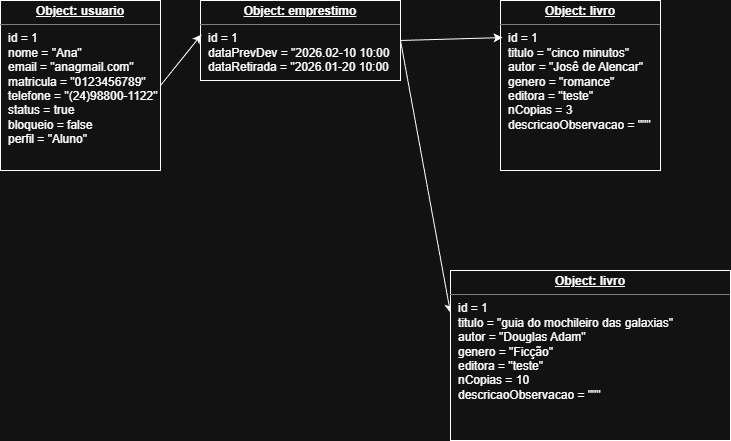

The diagram above was exported from draw.io. Its source (the exported page's mxGraphModel, read from the mxfile embedded in the PNG):
<mxGraphModel dx="1418" dy="786" grid="1" gridSize="10" guides="1" tooltips="1" connect="1" arrows="1" fold="1" page="1" pageScale="1" pageWidth="827" pageHeight="1169" math="0" shadow="0">
  <root>
    <mxCell id="0" />
    <mxCell id="1" parent="0" />
    <mxCell id="KGRxGkWXaVyIb5Dwy4l5-1" parent="1" style="verticalAlign=top;align=left;overflow=fill;html=1;whiteSpace=wrap;" value="&lt;p style=&quot;margin:0px;margin-top:4px;text-align:center;text-decoration:underline;&quot;&gt;&lt;b&gt;Object: usuario&lt;/b&gt;&lt;/p&gt;&lt;hr size=&quot;1&quot; style=&quot;border-style:solid;&quot;&gt;&lt;p style=&quot;margin:0px;margin-left:8px;&quot;&gt;id = 1&lt;br&gt;nome = &quot;Ana&quot;&lt;br&gt;email = &quot;anagmail.com&quot;&lt;br&gt;matricula = &quot;0123456789&quot;&lt;br&gt;telefone = &quot;(24)98800-1122&quot;&lt;br&gt;status = true&lt;br&gt;bloqueio = false&lt;br&gt;perfil = &quot;Aluno&quot;&lt;br&gt;&lt;/p&gt;" vertex="1">
      <mxGeometry height="170" width="160" as="geometry" />
    </mxCell>
    <mxCell id="KGRxGkWXaVyIb5Dwy4l5-8" edge="1" parent="1" source="KGRxGkWXaVyIb5Dwy4l5-2" style="rounded=0;orthogonalLoop=1;jettySize=auto;html=1;exitX=1;exitY=0.5;exitDx=0;exitDy=0;entryX=0;entryY=0.25;entryDx=0;entryDy=0;" target="KGRxGkWXaVyIb5Dwy4l5-5">
      <mxGeometry relative="1" as="geometry" />
    </mxCell>
    <mxCell id="KGRxGkWXaVyIb5Dwy4l5-2" parent="1" style="verticalAlign=top;align=left;overflow=fill;html=1;whiteSpace=wrap;" value="&lt;p style=&quot;margin:0px;margin-top:4px;text-align:center;text-decoration:underline;&quot;&gt;&lt;b&gt;Object: emprestimo&lt;/b&gt;&lt;/p&gt;&lt;hr size=&quot;1&quot; style=&quot;border-style:solid;&quot;&gt;&lt;p style=&quot;margin:0px;margin-left:8px;&quot;&gt;id = 1&lt;br&gt;dataPrevDev = &quot;2026.02-10 10:00&lt;br&gt;dataRetirada = &quot;2026.01-20 10:00&lt;/p&gt;" vertex="1">
      <mxGeometry height="80" width="200" x="200" as="geometry" />
    </mxCell>
    <mxCell id="KGRxGkWXaVyIb5Dwy4l5-3" parent="1" style="verticalAlign=top;align=left;overflow=fill;html=1;whiteSpace=wrap;" value="&lt;p style=&quot;margin:0px;margin-top:4px;text-align:center;text-decoration:underline;&quot;&gt;&lt;b&gt;Object: livro&lt;/b&gt;&lt;/p&gt;&lt;hr size=&quot;1&quot; style=&quot;border-style:solid;&quot;&gt;&lt;p style=&quot;margin:0px;margin-left:8px;&quot;&gt;id = 1&lt;br&gt;titulo = &quot;cinco minutos&quot;&lt;br&gt;autor = &quot;Josê de Alencar&quot;&lt;br&gt;genero = &quot;romance&quot;&lt;br&gt;editora = &quot;teste&quot;&lt;br&gt;nCopias = 3&lt;br&gt;descricaoObservacao = &quot;&quot;&quot;&lt;/p&gt;" vertex="1">
      <mxGeometry height="170" width="160" x="500" as="geometry" />
    </mxCell>
    <mxCell id="KGRxGkWXaVyIb5Dwy4l5-5" parent="1" style="verticalAlign=top;align=left;overflow=fill;html=1;whiteSpace=wrap;" value="&lt;p style=&quot;margin:0px;margin-top:4px;text-align:center;text-decoration:underline;&quot;&gt;&lt;b&gt;Object: livro&lt;/b&gt;&lt;/p&gt;&lt;hr size=&quot;1&quot; style=&quot;border-style:solid;&quot;&gt;&lt;p style=&quot;margin:0px;margin-left:8px;&quot;&gt;id = 1&lt;br&gt;titulo = &quot;guia do mochileiro das galaxias&quot;&lt;br&gt;autor = &quot;Douglas Adam&quot;&lt;br&gt;genero = &quot;Ficção&quot;&lt;br&gt;editora = &quot;teste&quot;&lt;br&gt;nCopias = 10&lt;br&gt;descricaoObservacao = &quot;&quot;&quot;&lt;/p&gt;" vertex="1">
      <mxGeometry height="170" width="280" x="450" y="270" as="geometry" />
    </mxCell>
    <mxCell id="KGRxGkWXaVyIb5Dwy4l5-6" edge="1" parent="1" source="KGRxGkWXaVyIb5Dwy4l5-1" style="rounded=0;orthogonalLoop=1;jettySize=auto;html=1;exitX=1;exitY=0.5;exitDx=0;exitDy=0;entryX=0.005;entryY=0.425;entryDx=0;entryDy=0;entryPerimeter=0;" target="KGRxGkWXaVyIb5Dwy4l5-2">
      <mxGeometry relative="1" as="geometry" />
    </mxCell>
    <mxCell id="KGRxGkWXaVyIb5Dwy4l5-7" edge="1" parent="1" source="KGRxGkWXaVyIb5Dwy4l5-2" style="rounded=0;orthogonalLoop=1;jettySize=auto;html=1;exitX=1;exitY=0.5;exitDx=0;exitDy=0;entryX=0.013;entryY=0.218;entryDx=0;entryDy=0;entryPerimeter=0;" target="KGRxGkWXaVyIb5Dwy4l5-3">
      <mxGeometry relative="1" as="geometry" />
    </mxCell>
  </root>
</mxGraphModel>